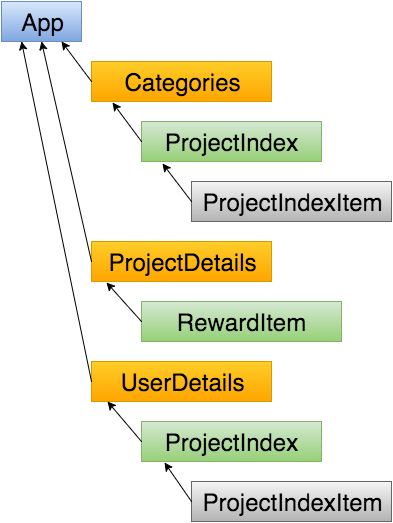

The diagram above was exported from draw.io. Its source (the exported page's mxGraphModel, read from the mxfile embedded in the PNG):
<mxGraphModel dx="954" dy="609" grid="1" gridSize="10" guides="1" tooltips="1" connect="1" arrows="1" fold="1" page="1" pageScale="1" pageWidth="826" pageHeight="1169" background="#ffffff" math="0">
  <root>
    <mxCell id="0" />
    <mxCell id="1" parent="0" />
    <mxCell id="ecca38b9fa3322b-1" value="&lt;font style=&quot;font-size: 24px&quot;&gt;App&lt;/font&gt;" style="whiteSpace=wrap;html=1;plain-blue" vertex="1" parent="1">
      <mxGeometry x="30" y="50" width="80" height="40" as="geometry" />
    </mxCell>
    <mxCell id="ecca38b9fa3322b-2" value="&lt;font style=&quot;font-size: 24px&quot;&gt;Categories&lt;/font&gt;" style="whiteSpace=wrap;html=1;plain-orange" vertex="1" parent="1">
      <mxGeometry x="120" y="110" width="180" height="40" as="geometry" />
    </mxCell>
    <mxCell id="ecca38b9fa3322b-3" value="&lt;font style=&quot;font-size: 24px&quot;&gt;ProjectIndex&lt;/font&gt;" style="whiteSpace=wrap;html=1;plain-green" vertex="1" parent="1">
      <mxGeometry x="170" y="170" width="180" height="40" as="geometry" />
    </mxCell>
    <mxCell id="ecca38b9fa3322b-4" value="&lt;font style=&quot;font-size: 24px&quot;&gt;ProjectIndexItem&lt;/font&gt;" style="whiteSpace=wrap;html=1;plain-gray" vertex="1" parent="1">
      <mxGeometry x="220" y="230" width="200" height="40" as="geometry" />
    </mxCell>
    <mxCell id="ecca38b9fa3322b-5" value="&lt;font style=&quot;font-size: 24px&quot;&gt;ProjectDetails&lt;/font&gt;" style="whiteSpace=wrap;html=1;plain-orange" vertex="1" parent="1">
      <mxGeometry x="120" y="290" width="180" height="40" as="geometry" />
    </mxCell>
    <mxCell id="ecca38b9fa3322b-6" value="&lt;span style=&quot;font-size: 24px ; line-height: 28.8px&quot;&gt;RewardItem&lt;/span&gt;" style="whiteSpace=wrap;html=1;plain-green" vertex="1" parent="1">
      <mxGeometry x="170" y="350" width="200" height="40" as="geometry" />
    </mxCell>
    <mxCell id="ecca38b9fa3322b-7" value="&lt;font style=&quot;font-size: 24px&quot;&gt;UserDetails&lt;/font&gt;" style="whiteSpace=wrap;html=1;plain-orange" vertex="1" parent="1">
      <mxGeometry x="120" y="410" width="180" height="40" as="geometry" />
    </mxCell>
    <mxCell id="ecca38b9fa3322b-8" value="&lt;font style=&quot;font-size: 24px&quot;&gt;ProjectIndex&lt;/font&gt;" style="whiteSpace=wrap;html=1;plain-green" vertex="1" parent="1">
      <mxGeometry x="170" y="470" width="180" height="40" as="geometry" />
    </mxCell>
    <mxCell id="ecca38b9fa3322b-10" value="&lt;font style=&quot;font-size: 24px&quot;&gt;ProjectIndexItem&lt;/font&gt;" style="whiteSpace=wrap;html=1;plain-gray" vertex="1" parent="1">
      <mxGeometry x="220" y="530" width="200" height="40" as="geometry" />
    </mxCell>
    <mxCell id="ecca38b9fa3322b-12" value="" style="endArrow=classic;html=1;exitX=0;exitY=0.5;entryX=0.75;entryY=1;" edge="1" parent="1" source="ecca38b9fa3322b-2" target="ecca38b9fa3322b-1">
      <mxGeometry width="50" height="50" relative="1" as="geometry">
        <mxPoint x="110" y="150" as="sourcePoint" />
        <mxPoint x="90" y="110" as="targetPoint" />
      </mxGeometry>
    </mxCell>
    <mxCell id="ecca38b9fa3322b-13" value="" style="endArrow=classic;html=1;exitX=0;exitY=0.5;entryX=0.117;entryY=1.025;entryPerimeter=0;" edge="1" parent="1" source="ecca38b9fa3322b-3" target="ecca38b9fa3322b-2">
      <mxGeometry x="70" y="160" width="50" height="50" as="geometry">
        <mxPoint x="120" y="190" as="sourcePoint" />
        <mxPoint x="80" y="110" as="targetPoint" />
      </mxGeometry>
    </mxCell>
    <mxCell id="ecca38b9fa3322b-17" value="" style="endArrow=classic;html=1;entryX=0.117;entryY=1.05;entryPerimeter=0;exitX=0;exitY=0.5;" edge="1" parent="1" source="ecca38b9fa3322b-4" target="ecca38b9fa3322b-3">
      <mxGeometry width="50" height="50" relative="1" as="geometry">
        <mxPoint x="120" y="270" as="sourcePoint" />
        <mxPoint x="170" y="220" as="targetPoint" />
      </mxGeometry>
    </mxCell>
    <mxCell id="ecca38b9fa3322b-20" value="" style="endArrow=classic;html=1;exitX=0;exitY=0.5;entryX=0.5;entryY=1;" edge="1" parent="1" source="ecca38b9fa3322b-5" target="ecca38b9fa3322b-1">
      <mxGeometry width="50" height="50" relative="1" as="geometry">
        <mxPoint x="60" y="270" as="sourcePoint" />
        <mxPoint x="70" y="110" as="targetPoint" />
      </mxGeometry>
    </mxCell>
    <mxCell id="ecca38b9fa3322b-21" value="" style="endArrow=classic;html=1;exitX=0;exitY=0.5;entryX=0.083;entryY=1.025;entryPerimeter=0;" edge="1" parent="1" source="ecca38b9fa3322b-6" target="ecca38b9fa3322b-5">
      <mxGeometry width="50" height="50" relative="1" as="geometry">
        <mxPoint x="120" y="390" as="sourcePoint" />
        <mxPoint x="140" y="370" as="targetPoint" />
      </mxGeometry>
    </mxCell>
    <mxCell id="ecca38b9fa3322b-22" value="" style="endArrow=classic;html=1;exitX=0;exitY=0.5;entryX=0.25;entryY=1;" edge="1" parent="1" source="ecca38b9fa3322b-7" target="ecca38b9fa3322b-1">
      <mxGeometry width="50" height="50" relative="1" as="geometry">
        <mxPoint x="40" y="335" as="sourcePoint" />
        <mxPoint x="60" y="110" as="targetPoint" />
      </mxGeometry>
    </mxCell>
    <mxCell id="ecca38b9fa3322b-23" value="" style="endArrow=classic;html=1;exitX=0;exitY=0.5;entryX=0.089;entryY=1;entryPerimeter=0;" edge="1" parent="1" source="ecca38b9fa3322b-8" target="ecca38b9fa3322b-7">
      <mxGeometry width="50" height="50" relative="1" as="geometry">
        <mxPoint x="130" y="510" as="sourcePoint" />
        <mxPoint x="150" y="460" as="targetPoint" />
      </mxGeometry>
    </mxCell>
    <mxCell id="ecca38b9fa3322b-24" value="" style="endArrow=classic;html=1;exitX=0;exitY=0.5;entryX=0.128;entryY=1.025;entryPerimeter=0;" edge="1" parent="1" source="ecca38b9fa3322b-10" target="ecca38b9fa3322b-8">
      <mxGeometry width="50" height="50" relative="1" as="geometry">
        <mxPoint x="170" y="570" as="sourcePoint" />
        <mxPoint x="220" y="520" as="targetPoint" />
      </mxGeometry>
    </mxCell>
  </root>
</mxGraphModel>